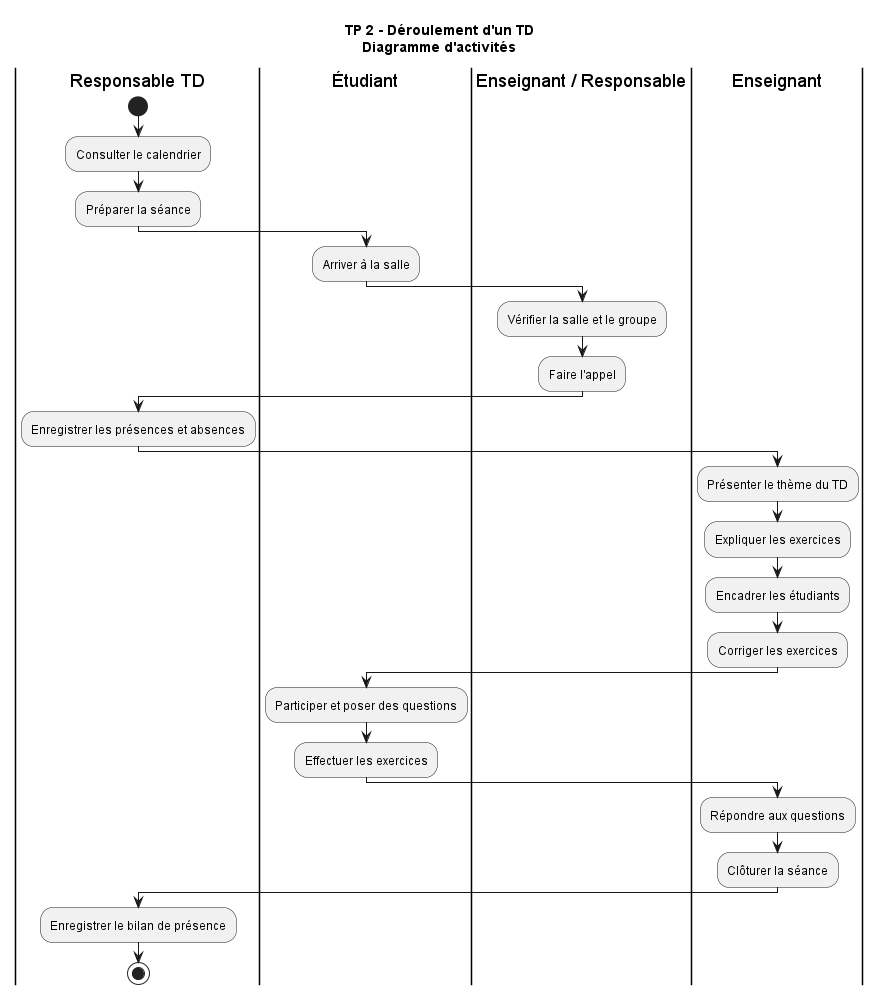

The diagram above was rendered by PlantUML. Its source (embedded in the PNG):
@startuml
title TP 2 - Déroulement d'un TD\nDiagramme d'activités
skinparam shadowing false

|Responsable TD|
start
:Consulter le calendrier;
:Préparer la séance;

|Étudiant|
:Arriver à la salle;

|Enseignant / Responsable|
:Vérifier la salle et le groupe;
:Faire l'appel;

|Responsable TD|
:Enregistrer les présences et absences;

|Enseignant|
:Présenter le thème du TD;
:Expliquer les exercices;
:Encadrer les étudiants;
:Corriger les exercices;

|Étudiant|
:Participer et poser des questions;
:Effectuer les exercices;

|Enseignant|
:Répondre aux questions;
:Clôturer la séance;

|Responsable TD|
:Enregistrer le bilan de présence;
stop
@enduml